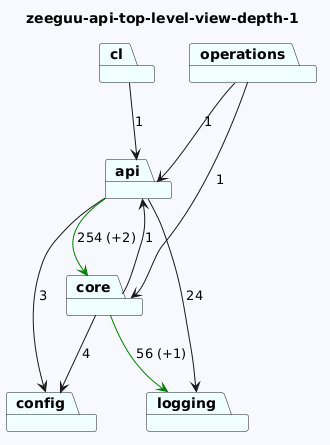

The diagram above was rendered by PlantUML. Its source (embedded in the PNG):
@startuml
skinparam backgroundColor GhostWhite
title zeeguu-api-top-level-view-depth-1
package "api" #Azure
package "config" #Azure
package "core" #Azure
package "cl" #Azure
package "operations" #Azure
package "logging" #Azure
"api"-->"logging"  : 24
"api"-->"config"  : 3
"api"-->"core" #Green : 254 (+2)

"core"-->"logging" #Green : 56 (+1)
"core"-->"api"  : 1
"core"-->"config"  : 4
"cl"-->"api"  : 1
"operations"-->"api"  : 1
"operations"-->"core"  : 1
@enduml